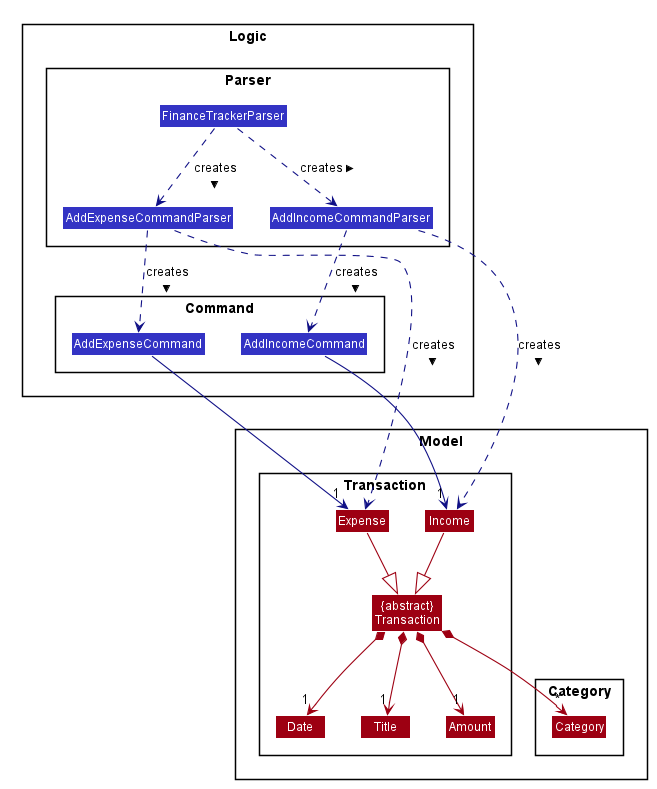

The diagram above was rendered by PlantUML. Its source (embedded in the PNG):
@startuml








skinparam BackgroundColor #FFFFFFF

skinparam Shadowing false

skinparam Class {
    FontColor #FFFFFF
    BorderThickness 1
    BorderColor #FFFFFF
    StereotypeFontColor #FFFFFF
    FontName Arial
}

skinparam Actor {
    BorderColor #000000
    Color #000000
    FontName Arial
}

skinparam Sequence {
    MessageAlign center
    BoxFontSize 15
    BoxPadding 0
    BoxFontColor #FFFFFF
    FontName Arial
}

skinparam Participant {
    FontColor #FFFFFFF
    Padding 20
}

skinparam MinClassWidth 50
skinparam ParticipantPadding 10
skinparam Shadowing false
skinparam DefaultTextAlignment center
skinparam packageStyle Rectangle

hide footbox
hide members
hide circle
skinparam arrowThickness 1.1
skinparam arrowColor #101086
skinparam classBackgroundColor #3333C4

package Logic {

package Parser {
Class FinanceTrackerParser
Class AddExpenseCommandParser
Class AddIncomeCommandParser
}

package Command {
Class AddExpenseCommand
Class AddIncomeCommand
}
}


package Model {

package Transaction {
Class Expense #9D0012
Class Income #9D0012
Class "{abstract}\nTransaction" as Transaction #9D0012
Class Title #9D0012
Class Amount #9D0012
Class Date #9D0012
}
package Category {
Class Category #9D0012
}
}

FinanceTrackerParser ..> AddExpenseCommandParser: creates >
FinanceTrackerParser ..> AddIncomeCommandParser: creates >

AddExpenseCommandParser ..> AddExpenseCommand: creates >
AddExpenseCommandParser ..> Expense: creates >
AddIncomeCommandParser ..> AddIncomeCommand: creates >
AddIncomeCommandParser ..> Income: creates >

AddExpenseCommand --> "1" Expense
AddIncomeCommand --> "1" Income

Expense --|> Transaction #9D0012
Income --|> Transaction #9D0012
Transaction *--> "1" Amount #9D0012
Transaction *--> "1" Title #9D0012
Transaction *--> "1" Date #9D0012
Transaction *--> "*" Category #9D0012

@enduml